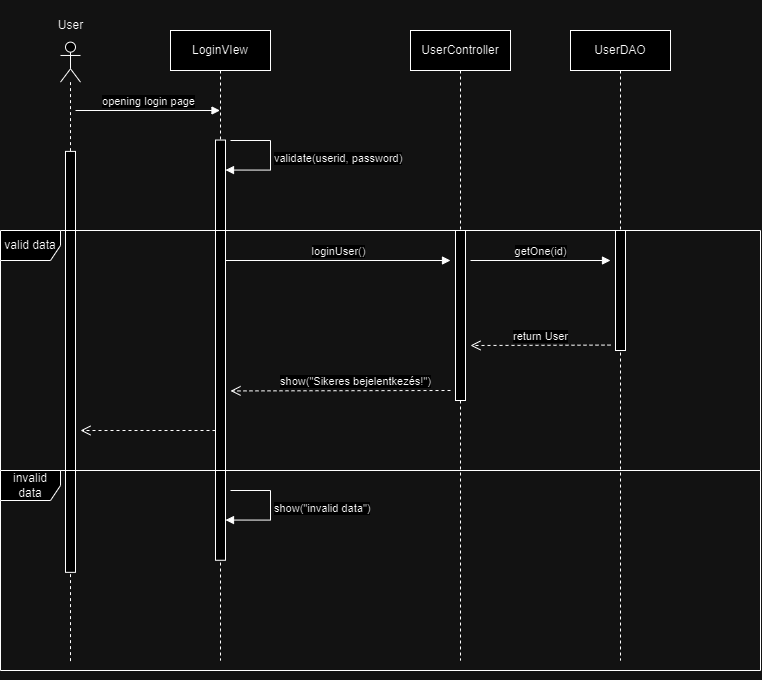

The diagram above was exported from draw.io. Its source (the exported page's mxGraphModel, read from the mxfile embedded in the PNG):
<mxGraphModel dx="359" dy="623" grid="1" gridSize="10" guides="1" tooltips="1" connect="1" arrows="1" fold="1" page="1" pageScale="1" pageWidth="850" pageHeight="1100" math="0" shadow="0">
  <root>
    <mxCell id="0" />
    <mxCell id="1" parent="0" />
    <mxCell id="s8s_rJzE-WaF75x24CEU-8" value="" style="group" parent="1" vertex="1" connectable="0">
      <mxGeometry x="30" y="20" width="80" height="680" as="geometry" />
    </mxCell>
    <mxCell id="s8s_rJzE-WaF75x24CEU-6" value="" style="shape=umlLifeline;perimeter=lifelinePerimeter;whiteSpace=wrap;html=1;container=1;dropTarget=0;collapsible=0;recursiveResize=0;outlineConnect=0;portConstraint=eastwest;newEdgeStyle={&quot;curved&quot;:0,&quot;rounded&quot;:0};participant=umlActor;fontSize=12;" parent="s8s_rJzE-WaF75x24CEU-8" vertex="1">
      <mxGeometry x="30" y="41.63467687074827" width="20" height="621.7142857142853" as="geometry" />
    </mxCell>
    <mxCell id="s8s_rJzE-WaF75x24CEU-7" value="User" style="text;align=center;fontStyle=0;verticalAlign=middle;spacingLeft=3;spacingRight=3;strokeColor=none;rotatable=0;points=[[0,0.5],[1,0.5]];portConstraint=eastwest;html=1;" parent="s8s_rJzE-WaF75x24CEU-8" vertex="1">
      <mxGeometry width="80" height="50.5142857142857" as="geometry" />
    </mxCell>
    <mxCell id="s8s_rJzE-WaF75x24CEU-9" value="" style="html=1;points=[[0,0,0,0,5],[0,1,0,0,-5],[1,0,0,0,5],[1,1,0,0,-5]];perimeter=orthogonalPerimeter;outlineConnect=0;targetShapes=umlLifeline;portConstraint=eastwest;newEdgeStyle={&quot;curved&quot;:0,&quot;rounded&quot;:0};" parent="s8s_rJzE-WaF75x24CEU-8" vertex="1">
      <mxGeometry x="35" y="150.88511904761904" width="10" height="420.9523809523806" as="geometry" />
    </mxCell>
    <mxCell id="s8s_rJzE-WaF75x24CEU-10" value="opening login page" style="html=1;verticalAlign=bottom;endArrow=block;curved=0;rounded=0;" parent="1" edge="1" target="s8s_rJzE-WaF75x24CEU-11">
      <mxGeometry width="80" relative="1" as="geometry">
        <mxPoint x="75" y="130" as="sourcePoint" />
        <mxPoint x="210" y="130" as="targetPoint" />
      </mxGeometry>
    </mxCell>
    <mxCell id="jvSn4gtlLjFjrtYbJGCn-2" value="" style="group" vertex="1" connectable="0" parent="1">
      <mxGeometry x="170" y="50" width="590" height="630" as="geometry" />
    </mxCell>
    <mxCell id="s8s_rJzE-WaF75x24CEU-11" value="LoginVIew" style="shape=umlLifeline;perimeter=lifelinePerimeter;whiteSpace=wrap;html=1;container=0;dropTarget=0;collapsible=0;recursiveResize=0;outlineConnect=0;portConstraint=eastwest;newEdgeStyle={&quot;curved&quot;:0,&quot;rounded&quot;:0};" parent="jvSn4gtlLjFjrtYbJGCn-2" vertex="1">
      <mxGeometry width="100" height="630" as="geometry" />
    </mxCell>
    <mxCell id="jvSn4gtlLjFjrtYbJGCn-1" value="" style="html=1;points=[[0,0,0,0,5],[0,1,0,0,-5],[1,0,0,0,5],[1,1,0,0,-5]];perimeter=orthogonalPerimeter;outlineConnect=0;targetShapes=umlLifeline;portConstraint=eastwest;newEdgeStyle={&quot;curved&quot;:0,&quot;rounded&quot;:0};container=0;" vertex="1" parent="jvSn4gtlLjFjrtYbJGCn-2">
      <mxGeometry x="45" y="109.5484090909091" width="10" height="420.22431818181826" as="geometry" />
    </mxCell>
    <mxCell id="jvSn4gtlLjFjrtYbJGCn-8" value="validate(userid, password)" style="html=1;align=left;spacingLeft=2;endArrow=block;rounded=0;edgeStyle=orthogonalEdgeStyle;curved=0;rounded=0;" edge="1" parent="jvSn4gtlLjFjrtYbJGCn-2">
      <mxGeometry relative="1" as="geometry">
        <mxPoint x="60" y="110" as="sourcePoint" />
        <Array as="points">
          <mxPoint x="100" y="139.55" />
        </Array>
        <mxPoint x="55" y="139.55" as="targetPoint" />
      </mxGeometry>
    </mxCell>
    <mxCell id="jvSn4gtlLjFjrtYbJGCn-9" value="valid data" style="shape=umlFrame;whiteSpace=wrap;html=1;pointerEvents=0;" vertex="1" parent="jvSn4gtlLjFjrtYbJGCn-2">
      <mxGeometry x="-170" y="200" width="760" height="240" as="geometry" />
    </mxCell>
    <mxCell id="jvSn4gtlLjFjrtYbJGCn-5" value="UserController" style="shape=umlLifeline;perimeter=lifelinePerimeter;whiteSpace=wrap;html=1;container=0;dropTarget=0;collapsible=0;recursiveResize=0;outlineConnect=0;portConstraint=eastwest;newEdgeStyle={&quot;curved&quot;:0,&quot;rounded&quot;:0};" vertex="1" parent="jvSn4gtlLjFjrtYbJGCn-2">
      <mxGeometry x="240" width="100" height="630" as="geometry" />
    </mxCell>
    <mxCell id="jvSn4gtlLjFjrtYbJGCn-6" value="" style="html=1;points=[[0,0,0,0,5],[0,1,0,0,-5],[1,0,0,0,5],[1,1,0,0,-5]];perimeter=orthogonalPerimeter;outlineConnect=0;targetShapes=umlLifeline;portConstraint=eastwest;newEdgeStyle={&quot;curved&quot;:0,&quot;rounded&quot;:0};container=0;" vertex="1" parent="jvSn4gtlLjFjrtYbJGCn-5">
      <mxGeometry x="45" y="200" width="10" height="170" as="geometry" />
    </mxCell>
    <mxCell id="jvSn4gtlLjFjrtYbJGCn-10" value="loginUser()" style="html=1;verticalAlign=bottom;endArrow=block;curved=0;rounded=0;" edge="1" parent="jvSn4gtlLjFjrtYbJGCn-2">
      <mxGeometry width="80" relative="1" as="geometry">
        <mxPoint x="55" y="230" as="sourcePoint" />
        <mxPoint x="280" y="230" as="targetPoint" />
      </mxGeometry>
    </mxCell>
    <mxCell id="jvSn4gtlLjFjrtYbJGCn-11" value="UserDAO" style="shape=umlLifeline;perimeter=lifelinePerimeter;whiteSpace=wrap;html=1;container=0;dropTarget=0;collapsible=0;recursiveResize=0;outlineConnect=0;portConstraint=eastwest;newEdgeStyle={&quot;curved&quot;:0,&quot;rounded&quot;:0};" vertex="1" parent="jvSn4gtlLjFjrtYbJGCn-2">
      <mxGeometry x="400" width="100" height="630" as="geometry" />
    </mxCell>
    <mxCell id="jvSn4gtlLjFjrtYbJGCn-12" value="" style="html=1;points=[[0,0,0,0,5],[0,1,0,0,-5],[1,0,0,0,5],[1,1,0,0,-5]];perimeter=orthogonalPerimeter;outlineConnect=0;targetShapes=umlLifeline;portConstraint=eastwest;newEdgeStyle={&quot;curved&quot;:0,&quot;rounded&quot;:0};container=0;" vertex="1" parent="jvSn4gtlLjFjrtYbJGCn-11">
      <mxGeometry x="45" y="200" width="10" height="120" as="geometry" />
    </mxCell>
    <mxCell id="jvSn4gtlLjFjrtYbJGCn-13" value="getOne(id)" style="html=1;verticalAlign=bottom;endArrow=block;curved=0;rounded=0;" edge="1" parent="jvSn4gtlLjFjrtYbJGCn-2">
      <mxGeometry width="80" relative="1" as="geometry">
        <mxPoint x="300" y="230" as="sourcePoint" />
        <mxPoint x="440" y="230" as="targetPoint" />
      </mxGeometry>
    </mxCell>
    <mxCell id="jvSn4gtlLjFjrtYbJGCn-16" value="show(&quot;invalid data&quot;)" style="html=1;align=left;spacingLeft=2;endArrow=block;rounded=0;edgeStyle=orthogonalEdgeStyle;curved=0;rounded=0;" edge="1" parent="jvSn4gtlLjFjrtYbJGCn-2">
      <mxGeometry relative="1" as="geometry">
        <mxPoint x="60" y="460" as="sourcePoint" />
        <Array as="points">
          <mxPoint x="100" y="489.54999999999995" />
        </Array>
        <mxPoint x="55" y="489.54999999999995" as="targetPoint" />
      </mxGeometry>
    </mxCell>
    <mxCell id="jvSn4gtlLjFjrtYbJGCn-17" value="return User" style="html=1;verticalAlign=bottom;endArrow=open;dashed=1;endSize=8;curved=0;rounded=0;" edge="1" parent="jvSn4gtlLjFjrtYbJGCn-2">
      <mxGeometry relative="1" as="geometry">
        <mxPoint x="440" y="314.58" as="sourcePoint" />
        <mxPoint x="300" y="315" as="targetPoint" />
      </mxGeometry>
    </mxCell>
    <mxCell id="jvSn4gtlLjFjrtYbJGCn-18" value="" style="html=1;verticalAlign=bottom;endArrow=open;dashed=1;endSize=8;curved=0;rounded=0;" edge="1" parent="jvSn4gtlLjFjrtYbJGCn-2">
      <mxGeometry relative="1" as="geometry">
        <mxPoint x="280" y="360" as="sourcePoint" />
        <mxPoint x="60" y="360.42" as="targetPoint" />
      </mxGeometry>
    </mxCell>
    <mxCell id="jvSn4gtlLjFjrtYbJGCn-22" value="show(&quot;Sikeres bejelentkezés!&quot;)" style="edgeLabel;html=1;align=center;verticalAlign=middle;resizable=0;points=[];" vertex="1" connectable="0" parent="jvSn4gtlLjFjrtYbJGCn-18">
      <mxGeometry x="-0.1349" y="-1" relative="1" as="geometry">
        <mxPoint y="-9" as="offset" />
      </mxGeometry>
    </mxCell>
    <mxCell id="jvSn4gtlLjFjrtYbJGCn-21" value="" style="html=1;verticalAlign=bottom;endArrow=open;dashed=1;endSize=8;curved=0;rounded=0;" edge="1" parent="jvSn4gtlLjFjrtYbJGCn-2">
      <mxGeometry relative="1" as="geometry">
        <mxPoint x="45" y="400" as="sourcePoint" />
        <mxPoint x="-90" y="400" as="targetPoint" />
      </mxGeometry>
    </mxCell>
    <mxCell id="jvSn4gtlLjFjrtYbJGCn-15" value="invalid data" style="shape=umlFrame;whiteSpace=wrap;html=1;pointerEvents=0;" vertex="1" parent="1">
      <mxGeometry y="490" width="760" height="200" as="geometry" />
    </mxCell>
  </root>
</mxGraphModel>